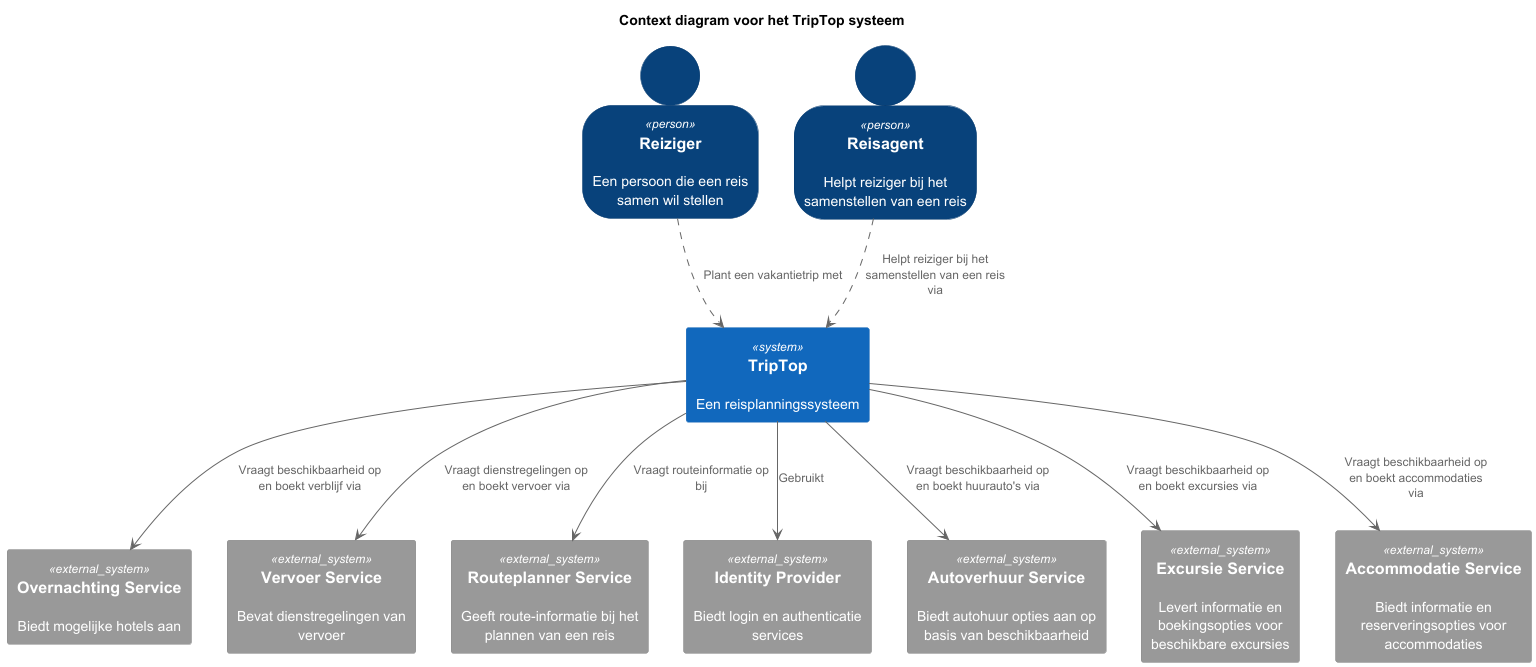

The diagram above was rendered by PlantUML. Its source (embedded in the PNG):
@startuml
' convert it with additional command line argument -DRELATIVE_INCLUDE="./.." to use locally
!if %variable_exists("RELATIVE_INCLUDE")
  !include %get_variable_value("RELATIVE_INCLUDE")/C4_Container.puml
!else
  !include https://raw.githubusercontent.com/plantuml-stdlib/C4-PlantUML/master/C4_Container.puml
!endif

SHOW_PERSON_OUTLINE()

AddRelTag("sync/async", $textColor=$ARROW_FONT_COLOR, $lineColor=$ARROW_COLOR, $lineStyle=DottedLine())

title Context diagram voor het TripTop systeem

Person(reiziger, Reiziger, "Een persoon die een reis samen wil stellen")
Person(reisagent, Reisagent, "Helpt reiziger bij het samenstellen van een reis")

System(triptop, TripTop, "Een reisplanningssysteem")

System_Ext(overnachting, "Overnachting Service", "Biedt mogelijke hotels aan")
System_Ext(vervoer, "Vervoer Service", "Bevat dienstregelingen van vervoer")
System_Ext(routeplanner, "Routeplanner Service", "Geeft route-informatie bij het plannen van een reis")
System_Ext(identityprovider, "Identity Provider", "Biedt login en authenticatie services")
System_Ext(autoverhuur, "Autoverhuur Service", "Biedt autohuur opties aan op basis van beschikbaarheid")
System_Ext(excursie, "Excursie Service", "Levert informatie en boekingsopties voor beschikbare excursies")
System_Ext(accommodatie, "Accommodatie Service", "Biedt informatie en reserveringsopties voor accommodaties")

reiziger ..> triptop : Plant een vakantietrip met
reisagent ..> triptop : Helpt reiziger bij het samenstellen van een reis via

triptop --> overnachting : Vraagt beschikbaarheid op en boekt verblijf via
triptop --> vervoer : Vraagt dienstregelingen op en boekt vervoer via
triptop --> routeplanner : Vraagt routeinformatie op bij
triptop --> identityprovider : Gebruikt
triptop --> autoverhuur : Vraagt beschikbaarheid op en boekt huurauto's via
triptop --> excursie : Vraagt beschikbaarheid op en boekt excursies via
triptop --> accommodatie : Vraagt beschikbaarheid op en boekt accommodaties via

'note right of triptop
'  Algemene notities van individueel gemaakte diagrammen.
'  Alle titles waren niet volgens het juiste formaat.
'  2 van de diagrammen hebben geen actor beschrijving.
'  2 van de diagrammen hebben geen systeem beschrijving.
'  Er wordt Nederlandse taal gebruikt voor beschrijvingen en titels.
'  Elementen bij alle diagrammen verwijzen niet naar zichzelf.
'  Alle pijlen richten de goede kant op (naar beneden).
'  Er is geen gebruik gemaakt van kleuren.
'  Er is geen legenda toegevoegd.
'  Geen overbodige systeem uitleg van externe services.
'  Opbouw van alle diagrammen is hetzelfde.
'end note
@enduml